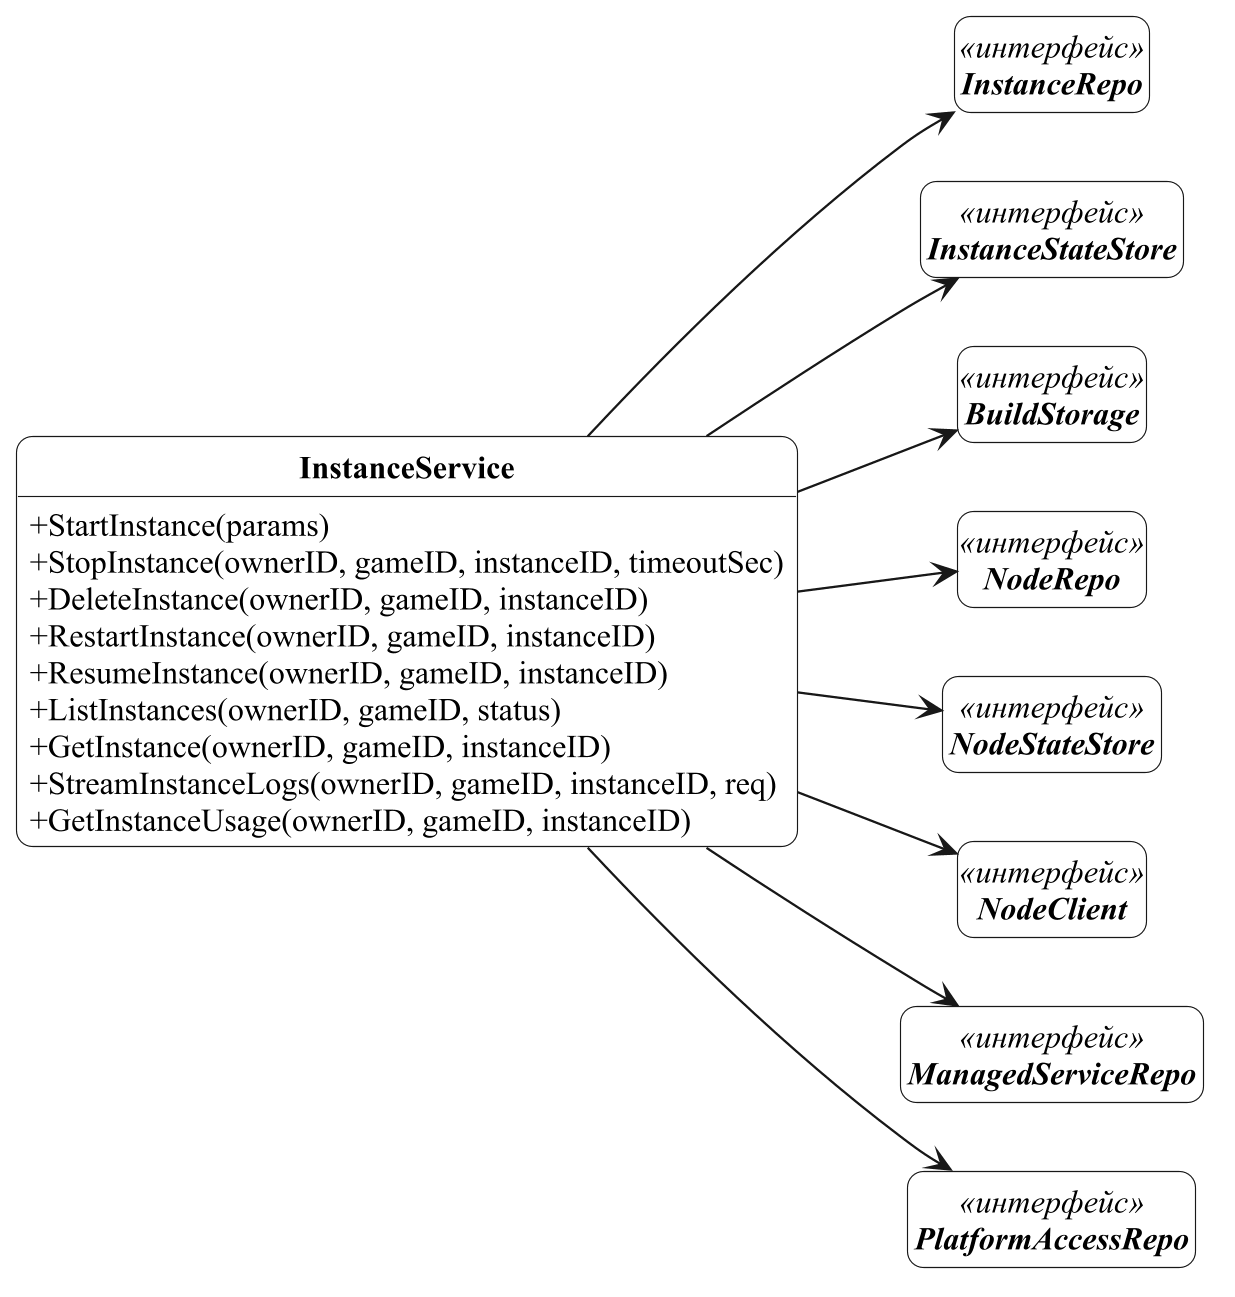

The diagram above was rendered by PlantUML. Its source (embedded in the PNG):
@startuml service-instance
!include ../../uml/style.iuml
hide empty members
skinparam classAttributeIconSize 0
skinparam classBackgroundColor white
skinparam classFontStyle bold
hide circle
left to right direction
skinparam nodesep 30
skinparam ranksep 45
class InstanceService {
  + StartInstance(params)
  + StopInstance(ownerID, gameID, instanceID, timeoutSec)
  + DeleteInstance(ownerID, gameID, instanceID)
  + RestartInstance(ownerID, gameID, instanceID)
  + ResumeInstance(ownerID, gameID, instanceID)
  + ListInstances(ownerID, gameID, status)
  + GetInstance(ownerID, gameID, instanceID)
  + StreamInstanceLogs(ownerID, gameID, instanceID, req)
  + GetInstanceUsage(ownerID, gameID, instanceID)
}
interface InstanceRepo <<интерфейс>> {
}
interface InstanceStateStore <<интерфейс>> {
}
interface BuildStorage <<интерфейс>> {
}
interface NodeRepo <<интерфейс>> {
}
interface NodeStateStore <<интерфейс>> {
}
interface NodeClient <<интерфейс>> {
}
interface ManagedServiceRepo <<интерфейс>> {
}
interface PlatformAccessRepo <<интерфейс>> {
}
InstanceService --> InstanceRepo
InstanceService --> InstanceStateStore
InstanceService --> BuildStorage
InstanceService --> NodeRepo
InstanceService --> NodeStateStore
InstanceService --> NodeClient
InstanceService --> ManagedServiceRepo
InstanceService --> PlatformAccessRepo
@enduml